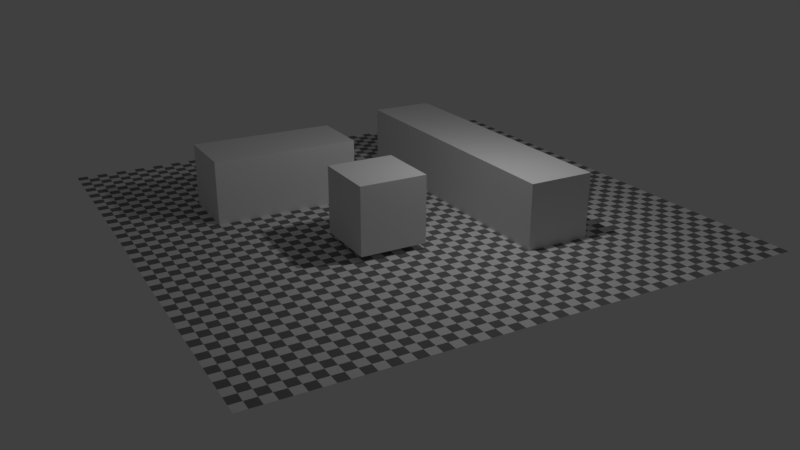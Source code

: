 # Source: physics_drag.blend  (saved by Blender 2.93.20; exported with 4.5.12 LTS)
import bpy
from mathutils import Matrix  # noqa: F401  (used for matrix-valued properties, if any)

bpy.ops.wm.read_factory_settings(use_empty=True)
scene = bpy.context.scene
scene.name = 'Scene'

# ---- collections
col_collection_1 = bpy.data.collections.new('Collection 1'); scene.collection.children.link(col_collection_1)

# ---- materials (node trees are filled in below, after node groups)
mat_checker = bpy.data.materials.new('Checker')
mat_checker.use_transparent_shadow = False

# ---- material node trees
mat_checker.use_nodes = True; mat_checker.node_tree.nodes.clear()
_N = mat_checker.node_tree.nodes; _L = mat_checker.node_tree.links
n0 = _N.new('ShaderNodeTexChecker'); n0.name = 'Checker Texture'; n0.location = (-180, 300)
n0.inputs[3].default_value = 50.0
n1 = _N.new('ShaderNodeBsdfDiffuse'); n1.name = 'Diffuse BSDF'; n1.location = (0, 300)
n2 = _N.new('ShaderNodeOutputMaterial'); n2.name = 'Material Output'; n2.location = (200, 300)
_L.new(n0.outputs[0], n1.inputs[0])
_L.new(n1.outputs[0], n2.inputs[0])
n2.is_active_output = True

# ---- world
world_world = bpy.data.worlds.new('World'); scene.world = world_world
world_world.use_nodes = True; world_world.node_tree.nodes.clear()
_N = world_world.node_tree.nodes; _L = world_world.node_tree.links
n0 = _N.new('ShaderNodeOutputWorld'); n0.name = 'World Output'; n0.location = (300, 300)
n1 = _N.new('ShaderNodeBackground'); n1.name = 'Background'; n1.location = (10, 300)
n1.inputs[0].default_value = (0.05088, 0.05088, 0.05088, 1.0)
_L.new(n1.outputs[0], n0.inputs[0])
n0.is_active_output = True
world_world.color = (0.05088, 0.05088, 0.05088)
world_world.use_sun_shadow = False
world_world.sun_shadow_jitter_overblur = 0.0
world_world.cycles.sampling_method = 'MANUAL'

# ---- cameras
cam_camera = bpy.data.cameras.new('Camera')
cam_camera.clip_end = 100.0
cam_camera.lens = 35.0
cam_camera.sensor_width = 32.0
cam_camera.sensor_height = 18.0
cam_camera.ortho_scale = 7.314
cam_camera.dof.focus_distance = 0.0
cam_camera.dof.aperture_fstop = 128.0

# ---- lights
light_lamp = bpy.data.lights.new('Lamp', 'POINT')
light_lamp.transmission_factor = 0.0
light_lamp.cutoff_distance = 30.0
light_lamp.energy = 300.0
light_lamp.shadow_buffer_clip_start = 1.001
light_lamp.shadow_soft_size = 0.1
light_lamp.shadow_maximum_resolution = 0.006
light_lamp.use_absolute_resolution = True

# ---- meshes
me_cube_002 = bpy.data.meshes.new('Cube.002')
me_cube_002.from_pydata([(-2.242, -1.0, -1.0), (-2.242, -1.0, 1.0), (-2.242, 1.0, -1.0), (-2.242, 1.0, 1.0), (2.242, -1.0, -1.0), (2.242, -1.0, 1.0), (2.242, 1.0, -1.0), (2.242, 1.0, 1.0)], [], [(0, 1, 3, 2), (2, 3, 7, 6), (6, 7, 5, 4), (4, 5, 1, 0), (2, 6, 4, 0), (7, 3, 1, 5)])
me_cube_002.use_remesh_preserve_volume = False
me_cube_002.use_remesh_preserve_attributes = False
me_cube_002.use_mirror_vertex_groups = False
me_cube_002.update()
me_cube_006 = bpy.data.meshes.new('Cube.006')
me_cube_006.from_pydata([(-1.0, -1.0, -1.0), (-1.0, -1.0, 1.0), (-1.0, 1.0, -1.0), (-1.0, 1.0, 1.0), (1.0, -1.0, -1.0), (1.0, -1.0, 1.0), (1.0, 1.0, -1.0), (1.0, 1.0, 1.0)], [], [(0, 1, 3, 2), (2, 3, 7, 6), (6, 7, 5, 4), (4, 5, 1, 0), (2, 6, 4, 0), (7, 3, 1, 5)])
me_cube_006.use_remesh_preserve_volume = False
me_cube_006.use_remesh_preserve_attributes = False
me_cube_006.use_mirror_vertex_groups = False
me_cube_006.update()
me_cube_005 = bpy.data.meshes.new('Cube.005')
me_cube_005.from_pydata([(-4.484, -1.0, -1.0), (-4.484, -1.0, 1.0), (-4.484, 1.0, -1.0), (-4.484, 1.0, 1.0), (4.484, -1.0, -1.0), (4.484, -1.0, 1.0), (4.484, 1.0, -1.0), (4.484, 1.0, 1.0)], [], [(0, 1, 3, 2), (2, 3, 7, 6), (6, 7, 5, 4), (4, 5, 1, 0), (2, 6, 4, 0), (7, 3, 1, 5)])
me_cube_005.use_remesh_preserve_volume = False
me_cube_005.use_remesh_preserve_attributes = False
me_cube_005.use_mirror_vertex_groups = False
me_cube_005.update()
me_plane = bpy.data.meshes.new('Plane')
me_plane.from_pydata([(-1.0, -1.0, 0.0), (1.0, -1.0, 0.0), (-1.0, 1.0, 0.0), (1.0, 1.0, 0.0)], [], [(0, 1, 3, 2)])
me_plane.materials.append(mat_checker)
me_plane.use_remesh_preserve_volume = False
me_plane.use_remesh_preserve_attributes = False
me_plane.use_mirror_vertex_groups = False
me_plane.update()

# ---- objects
ob_cube_001 = bpy.data.objects.new('Cube.001', me_cube_002)
ob_cube_002 = bpy.data.objects.new('Cube.002', me_cube_006)
ob_cube = bpy.data.objects.new('Cube', me_cube_005)
ob_plane = bpy.data.objects.new('Plane', me_plane)
ob_lamp = bpy.data.objects.new('Lamp', light_lamp)
ob_camera = bpy.data.objects.new('Camera', cam_camera)

# ---- transforms, parenting, visibility, modifiers, constraints
ob_cube_001.location = (-2.523, -2.876, 0.9552)
ob_cube_001.rotation_euler = (0.0, -0.0, 1.571)
ob_cube_001.lineart.crease_threshold = 0.0
ob_cube_002.location = (1.948, -1.657, 1.167)
ob_cube_002.lineart.crease_threshold = 0.0
ob_cube.location = (0.0, 2.747, 0.9552)
ob_cube.lineart.crease_threshold = 0.0
ob_plane.location = (0.0, 0.0, 0.0)
ob_plane.scale = (8.0, 8.0, 8.0)
ob_plane.lineart.crease_threshold = 0.0
ob_lamp.location = (4.076, 1.005, 6.979)
ob_lamp.rotation_euler = (0.6503, 0.05522, 1.866)
ob_lamp.lock_rotations_4d = False
ob_lamp.empty_display_type = 'ARROWS'
ob_lamp.color = (0.0, 0.0, 0.0, 0.0)
ob_lamp.lineart.crease_threshold = 0.0
ob_camera.location = (22.11, -12.14, 9.772)
ob_camera.rotation_euler = (1.185, -1.408e-05, 1.063)
ob_camera.lock_rotations_4d = False
ob_camera.empty_display_type = 'ARROWS'
ob_camera.color = (0.0, 0.0, 0.0, 0.0)
ob_camera.display_type = 'WIRE'
ob_camera.lineart.crease_threshold = 0.0

# ---- collection membership
col_collection_1.objects.link(ob_cube_001)
col_collection_1.objects.link(ob_cube_002)
col_collection_1.objects.link(ob_cube)
col_collection_1.objects.link(ob_plane)
col_collection_1.objects.link(ob_lamp)
col_collection_1.objects.link(ob_camera)

# ---- scene / render settings (as saved in the file)
scene.camera = ob_camera
scene.frame_start = 1; scene.frame_end = 250; scene.frame_set(1)
scene.render.engine = 'BLENDER_EEVEE_NEXT'
scene.render.resolution_percentage = 50
scene.render.dither_intensity = 0.0
scene.render.motion_blur_shutter = 1.0
scene.cycles.use_denoising = False
scene.cycles.samples = 128
scene.cycles.sampling_pattern = 'TABULATED_SOBOL'
scene.cycles.use_adaptive_sampling = False
scene.cycles.use_light_tree = False
scene.cycles.blur_glossy = 0.0
scene.cycles.sample_clamp_indirect = 0.0
scene.view_settings.view_transform = 'Standard'
bpy.context.view_layer.update()
